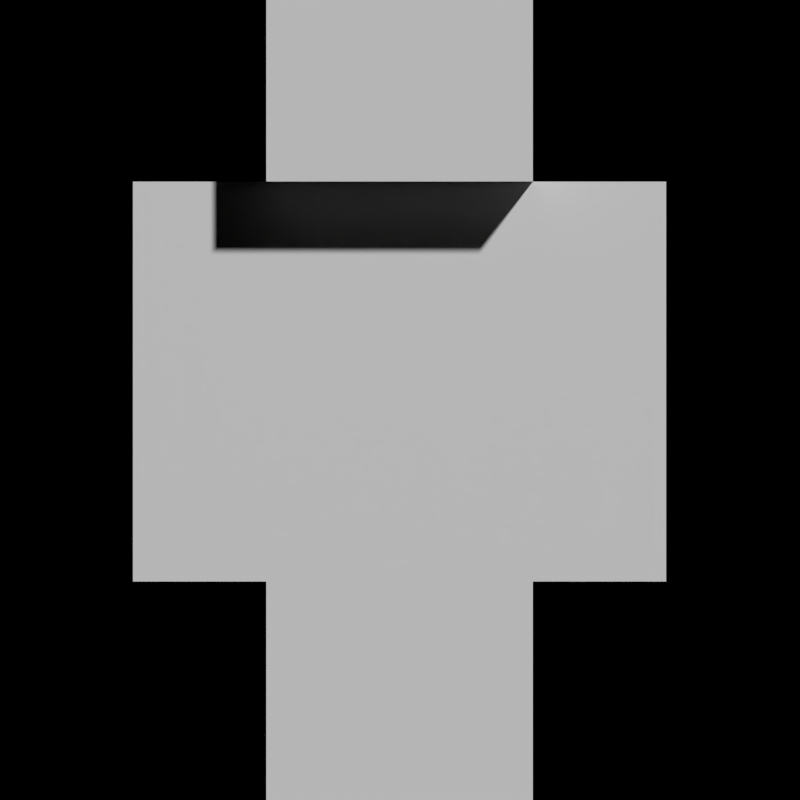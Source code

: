 # Source: PERSOMULTI.blend  (saved by Blender 2.69.0; exported with 4.5.12 LTS)
import bpy
from mathutils import Matrix  # noqa: F401  (used for matrix-valued properties, if any)

bpy.ops.wm.read_factory_settings(use_empty=True)
scene = bpy.context.scene
scene.name = 'Scene'

# ---- collections
col_collection_1 = bpy.data.collections.new('Collection 1'); scene.collection.children.link(col_collection_1)
col_collection_2 = bpy.data.collections.new('Collection 2'); scene.collection.children.link(col_collection_2)

# ---- materials (node trees are filled in below, after node groups)
mat_material = bpy.data.materials.new('Material')
mat_material.alpha_threshold = 0.0
mat_material.use_transparent_shadow = False
mat_material.roughness = 0.5
mat_material.specular_intensity = 0.0
mat_material_transparent = bpy.data.materials.new('Material Transparent')
mat_material_transparent.alpha_threshold = 0.0
mat_material_transparent.use_transparent_shadow = False
mat_material_transparent.roughness = 0.5
mat_material_transparent.specular_intensity = 0.0

# ---- material node trees

# ---- world
world_world = bpy.data.worlds.new('World'); scene.world = world_world
world_world.color = (0.0, 0.0, 0.0)
world_world.use_sun_shadow = False
world_world.sun_shadow_jitter_overblur = 0.0
world_world.cycles.sampling_method = 'MANUAL'
world_world.cycles.sample_map_resolution = 256
world_world.light_settings.ao_factor = 0.5

# ---- cameras
cam_camera = bpy.data.cameras.new('Camera')
cam_camera.type = 'ORTHO'
cam_camera.clip_end = 100.0
cam_camera.lens = 35.0
cam_camera.sensor_width = 32.0
cam_camera.sensor_height = 18.0
cam_camera.dof.focus_distance = 0.0
cam_camera.dof.aperture_fstop = 128.0

# ---- meshes
me_cube = bpy.data.meshes.new('Cube')
me_cube.from_pydata([(0.0, 0.5, -7.0), (0.0, -0.5, -7.0), (1.0, -0.5, -7.0), (1.0, 0.5, -7.0), (0.0, 0.5, -7.0), (0.0, -0.5, -7.0), (-1.0, -0.5, -7.0), (-1.0, 0.5, -7.0), (-1.788e-07, -0.5, -5.5), (1.0, -0.5, -5.5), (1.0, 0.5, -5.5), (-1.0, -0.5, -5.5), (-1.788e-07, -0.5, -5.5), (2.0, 0.5, -4.0), (2.0, -0.5, -4.0), (1.0, -0.5, -4.0), (1.0, 0.5, -4.0), (-1.0, 0.5, -4.0), (-1.0, -0.5, -4.0), (-2.0, -0.5, -4.0), (-2.0, 0.5, -4.0), (2.0, 0.5, -2.5), (1.0, -0.5, -2.5), (1.0, 0.5, -2.5), (-1.0, 0.5, -2.5), (-2.0, -0.5, -2.5), (-2.0, 0.5, -2.5), (1.0, 0.5, -4.0), (1.0, -0.5, -4.0), (-1.0, -0.5, -4.0), (-1.0, 0.5, -4.0), (1.0, 0.5, -1.0), (1.0, -0.5, -1.0), (-1.0, -0.5, -1.0), (-1.0, 0.5, -1.0), (2.0, 0.5, -1.0), (2.0, -0.5, -1.0), (1.0, -0.5, -1.0), (1.0, 0.5, -1.0), (2.384e-07, 0.5, -4.0), (-3.576e-07, -0.5, -4.0), (1.0, -0.5, -4.0), (1.0, 0.5, -4.0), (-1.0, 0.5, -1.0), (-1.0, -0.5, -1.0), (-2.0, -0.5, -1.0), (-2.0, 0.5, -1.0), (2.384e-07, 0.5, -4.0), (-3.576e-07, -0.5, -4.0), (-1.0, -0.5, -4.0), (-1.0, 0.5, -4.0), (2.0, 0.5, -2.5), (2.0, -0.5, -2.5), (1.0, 0.5, -2.5), (-1.0, 0.5, -2.5), (-1.0, -0.5, -2.5), (-2.0, 0.5, -2.5), (1.192e-07, 0.5, -5.5), (-1.788e-07, -0.5, -5.5), (1.0, -0.5, -5.5), (-1.0, 0.5, -5.5), (-1.0, -0.5, -5.5), (-1.788e-07, -0.5, -5.5), (1.192e-07, 0.5, -5.5), (1.0, 1.0, -1.0), (1.0, -1.0, -1.0), (-1.0, -1.0, -1.0), (-1.0, 1.0, -1.0), (1.0, 1.0, 1.0), (1.0, -1.0, 1.0), (-1.0, -1.0, 1.0), (-1.0, 1.0, 1.0)], [], [(0, 1, 2, 3), (63, 4, 7, 60), (4, 5, 6, 7), (12, 62, 61, 11), (9, 59, 10), (1, 8, 9, 2), (2, 9, 10, 3), (11, 61, 60), (5, 12, 11, 6), (63, 62, 12), (13, 14, 15, 16), (21, 13, 16, 23), (17, 18, 19, 20), (24, 17, 20, 26), (17, 24, 55, 18), (51, 21, 23, 53), (15, 22, 23, 16), (54, 24, 26, 56), (19, 25, 26, 20), (27, 28, 29, 30), (31, 34, 33, 32), (27, 31, 32, 28), (28, 32, 33, 29), (29, 33, 34, 30), (31, 27, 30, 34), (35, 38, 37, 36), (51, 35, 36, 52), (21, 51, 52), (22, 53, 23), (39, 42, 41, 40), (57, 39, 40, 58), (58, 40, 41, 59), (8, 58, 59, 9), (43, 46, 45, 44), (54, 43, 44, 55), (25, 56, 26), (24, 54, 55), (47, 50, 49, 48), (63, 47, 48, 62), (62, 48, 49, 61), (61, 49, 50, 60), (35, 51, 53, 38), (43, 54, 56, 46), (8, 57, 58), (47, 63, 60, 50), (57, 0, 3, 10), (0, 57, 8, 1), (59, 41, 42, 10), (39, 57, 10, 42), (4, 63, 12, 5), (6, 11, 60, 7), (13, 21, 52, 14), (14, 52, 22, 15), (52, 36, 37, 22), (22, 37, 38, 53), (18, 55, 25, 19), (55, 44, 45, 25), (25, 45, 46, 56), (64, 65, 66, 67), (68, 71, 70, 69), (64, 68, 69, 65), (65, 69, 70, 66), (66, 70, 71, 67), (68, 64, 67, 71)])
_uv = me_cube.uv_layers.new(name='UVMap')
_uv.uv.foreach_set('vector', [0.1862, 0.4972, 0.1266, 0.4972, 0.1266, 0.3779, 0.1862, 0.3779, 0.1875, 0.1878, 0.1875, 0.0009333, 0.2498, 0.0009334, 0.2498, 0.1878, 0.1856, 0.4959, 0.1272, 0.4959, 0.1272, 0.3792, 0.1856, 0.3792, 0.1328, 0.3594, 0.1328, 0.3594, 0.1328, 0.3594, 0.1328, 0.3594, 0.1328, 0.3594, 0.1328, 0.3594, 0.1328, 0.3594, 0.1246, 0.003178, 0.1246, 0.1865, 0.06346, 0.1865, 0.06346, 0.003178, 0.06201, -0.000513, 0.06201, 0.1864, -0.0002988, 0.1864, -0.0002988, -0.000513, 0.1328, 0.3555, 0.1328, 0.3555, 0.1328, 0.3555, 0.1244, 0.003855, 0.1244, 0.1865, 0.06357, 0.1865, 0.06357, 0.003855, 0.1309, 0.3594, 0.1309, 0.3594, 0.1309, 0.3594, 0.8115, 0.499, 0.75, 0.499, 0.75, 0.3761, 0.8115, 0.3761, 0.8122, 0.1877, 0.8122, -0.0004342, 0.8749, -0.0004341, 0.8749, 0.1877, 0.8115, 0.499, 0.75, 0.499, 0.75, 0.3761, 0.8115, 0.3761, 0.8122, 0.1877, 0.8122, -0.0004342, 0.8749, -0.0004341, 0.8749, 0.1877, 0.8132, 0.001697, 0.8132, 0.1866, 0.7516, 0.1866, 0.7516, 0.001697, 0.7605, 0.1037, 0.7605, 0.1037, 0.7386, 0.1037, 0.7386, 0.1037, 0.6875, 0.001562, 0.6875, 0.1866, 0.6259, 0.1866, 0.6259, 0.001562, 0.7592, 0.1111, 0.7592, 0.1111, 0.7416, 0.1111, 0.7416, 0.1111, 0.6875, 0.001562, 0.6875, 0.1866, 0.6259, 0.1866, 0.6259, 0.001562, 0.468, 0.4857, 0.468, 0.3914, 0.5152, 0.3914, 0.5152, 0.4857, 0.4373, 0.4997, 0.3131, 0.4997, 0.3131, 0.3754, 0.4373, 0.3754, 0.5009, -0.001225, 0.5009, 0.3744, 0.4383, 0.3744, 0.4383, -0.001225, 0.4374, 0.001316, 0.4374, 0.3744, 0.3131, 0.3744, 0.3131, 0.001316, 0.3126, -0.0003013, 0.3126, 0.3737, 0.2503, 0.3737, 0.2503, -0.0003013, 0.5005, 0.373, 0.5005, 0.0003, 0.6247, 0.0003, 0.6247, 0.373, 0.7499, 0.499, 0.6882, 0.499, 0.6882, 0.3756, 0.7499, 0.3756, 0.8132, 0.1866, 0.8132, 0.3714, 0.7516, 0.3714, 0.7516, 0.1866, 0.7609, 0.1135, 0.7609, 0.1135, 0.7442, 0.1135, 0.7396, 0.1094, 0.7572, 0.1094, 0.7572, 0.1094, 0.1246, 0.4994, 0.06288, 0.4994, 0.06288, 0.3759, 0.1246, 0.3759, 0.1873, 0.188, 0.1873, 0.375, 0.125, 0.375, 0.125, 0.188, 0.1246, 0.1865, 0.1246, 0.3698, 0.06346, 0.3698, 0.06346, 0.1865, 0.1328, 0.3555, 0.1328, 0.3555, 0.1328, 0.3555, 0.1328, 0.3555, 0.7499, 0.499, 0.6882, 0.499, 0.6882, 0.3756, 0.7499, 0.3756, 0.8132, 0.1866, 0.8132, 0.3714, 0.7516, 0.3714, 0.7516, 0.1866, 0.7427, 0.1119, 0.7581, 0.1119, 0.7581, 0.1119, 0.7586, 0.108, 0.7586, 0.108, 0.7368, 0.108, 0.1246, 0.4994, 0.06288, 0.4994, 0.06288, 0.3759, 0.1246, 0.3759, 0.1873, 0.188, 0.1873, 0.375, 0.125, 0.375, 0.125, 0.188, 0.1244, 0.1865, 0.1244, 0.3691, 0.06357, 0.3691, 0.06357, 0.1865, 0.06107, 0.1864, 0.06107, 0.3677, 0.000642, 0.3677, 0.000642, 0.1864, 0.8122, 0.3758, 0.8122, 0.1877, 0.8749, 0.1877, 0.8749, 0.3758, 0.8122, 0.3758, 0.8122, 0.1877, 0.8749, 0.1877, 0.8749, 0.3758, 0.1338, 0.3564, 0.1338, 0.3564, 0.1338, 0.3564, 0.1875, 0.3747, 0.1875, 0.1878, 0.2498, 0.1878, 0.2498, 0.3747, 0.1875, 0.1874, 0.1875, 0.0002957, 0.2499, 0.0002957, 0.2499, 0.1874, 0.1873, 0.001044, 0.1873, 0.188, 0.125, 0.188, 0.125, 0.001044, 0.06201, 0.1864, 0.06201, 0.3733, -0.0002988, 0.3733, -0.0002988, 0.1864, 0.1875, 0.3744, 0.1875, 0.1874, 0.2499, 0.1874, 0.2499, 0.3744, 0.1873, 0.001044, 0.1873, 0.188, 0.125, 0.188, 0.125, 0.001044, 0.06107, 0.005132, 0.06107, 0.1864, 0.000642, 0.1864, 0.000642, 0.005132, 0.8132, 0.001697, 0.8132, 0.1866, 0.7516, 0.1866, 0.7516, 0.001697, 0.7498, 0.0001624, 0.7498, 0.1865, 0.6876, 0.1865, 0.6876, 0.0001625, 0.7498, 0.1865, 0.7498, 0.3728, 0.6876, 0.3728, 0.6876, 0.1865, 0.6875, 0.1866, 0.6875, 0.3717, 0.6259, 0.3717, 0.6259, 0.1866, 0.7498, 0.0001624, 0.7498, 0.1865, 0.6876, 0.1865, 0.6876, 0.0001625, 0.7498, 0.1865, 0.7498, 0.3728, 0.6876, 0.3728, 0.6876, 0.1865, 0.6875, 0.1866, 0.6875, 0.3717, 0.6259, 0.3717, 0.6259, 0.1866, 0.3738, 0.7541, 0.3738, 0.9947, 0.2535, 0.9947, 0.2535, 0.7541, 0.2492, 0.9985, 0.1254, 0.9985, 0.1254, 0.751, 0.2492, 0.751, 0.3743, 0.504, 0.3743, 0.7488, 0.2534, 0.7488, 0.2534, 0.504, 0.2501, 0.5018, 0.2501, 0.7506, 0.1249, 0.7506, 0.1249, 0.5018, 0.1234, 0.5021, 0.1234, 0.7477, 0.0006364, 0.7477, 0.0006364, 0.5021, 0.3762, 0.7466, 0.3762, 0.502, 0.4985, 0.502, 0.4985, 0.7466])
me_cube.materials.append(mat_material)
me_cube.materials.append(mat_material_transparent)
me_cube.use_remesh_preserve_volume = False
me_cube.use_remesh_preserve_attributes = False
me_cube.use_mirror_vertex_groups = False
me_cube.update()
arm_armature = bpy.data.armatures.new('Armature')  # bones are not reproduced

# ---- objects
ob_cube = bpy.data.objects.new('Cube', me_cube)
ob_camera = bpy.data.objects.new('Camera', cam_camera)
ob_armature = bpy.data.objects.new('Armature', arm_armature)

# ---- transforms, parenting, visibility, modifiers, constraints
ob_cube.parent = ob_armature
ob_cube.matrix_parent_inverse = Matrix(((1.0, 0.0, 0.0, -0.0), (0.0, 1.0, 0.0, -0.0), (0.0, 0.0, 1.0, -3.642), (0.0, 0.0, 0.0, 1.0)))
ob_cube.location = (0.0, 0.0, 3.642)
ob_cube.lock_rotations_4d = False
ob_cube.empty_display_type = 'ARROWS'
ob_cube.lineart.crease_threshold = 0.0
_vg = ob_cube.vertex_groups.new(name='corps')
_vg.add([27, 28, 29, 30, 31, 32, 33, 34], 1.0, 'REPLACE')
_vg = ob_cube.vertex_groups.new(name='tete')
_vg.add([64, 65, 66, 67, 68, 69, 70, 71], 1.0, 'REPLACE')
_vg = ob_cube.vertex_groups.new(name='g1')
_vg.add([22, 35, 36, 37, 38, 51, 52, 53], 1.0, 'REPLACE')
_vg = ob_cube.vertex_groups.new(name='g2')
_vg.add([13, 14, 15, 16, 21, 23], 1.0, 'REPLACE')
_vg = ob_cube.vertex_groups.new(name='d1')
_vg.add([25, 43, 44, 45, 46, 54, 55, 56], 1.0, 'REPLACE')
_vg = ob_cube.vertex_groups.new(name='d2')
_vg.add([17, 18, 19, 20, 24, 26], 1.0, 'REPLACE')
_vg = ob_cube.vertex_groups.new(name='g3')
_vg.add([10, 39, 40, 41, 42, 57, 58, 59], 1.0, 'REPLACE')
_vg = ob_cube.vertex_groups.new(name='g4')
_vg.add([0, 1, 2, 3, 8, 9], 1.0, 'REPLACE')
_vg = ob_cube.vertex_groups.new(name='d3')
_vg.add([47, 48, 49, 50, 60, 61, 62, 63], 1.0, 'REPLACE')
_vg = ob_cube.vertex_groups.new(name='d4')
_vg.add([4, 5, 6, 7, 11, 12], 1.0, 'REPLACE')
_m = ob_cube.modifiers.new('Armature', 'ARMATURE')
_m.object = ob_armature
_m.use_bone_envelopes = True
ob_camera.location = (0.0, -18.68, 1.0)
ob_camera.rotation_euler = (1.571, -0.0, 6.283)
ob_camera.scale = (1.0, 1.0, 1.0)
ob_camera.lineart.crease_threshold = 0.0
ob_armature.location = (0.0, 0.0, 3.642)
ob_armature.lineart.crease_threshold = 0.0

# ---- collection membership
col_collection_1.objects.link(ob_cube)
col_collection_2.objects.link(ob_camera)
col_collection_2.objects.link(ob_armature)

# ---- scene / render settings (as saved in the file)
scene.camera = ob_camera
scene.frame_start = 1; scene.frame_end = 250; scene.frame_set(0)
scene.render.engine = 'BLENDER_EEVEE_NEXT'
scene.render.image_settings.file_format = 'TARGA'
scene.render.image_settings.compression = 90
scene.render.resolution_y = 1920
scene.render.resolution_percentage = 50
scene.render.dither_intensity = 0.0
scene.render.film_transparent = True
scene.render.bake_margin = 2
scene.render.bake_bias = 0.0
scene.cycles.use_denoising = False
scene.cycles.samples = 10
scene.cycles.sampling_pattern = 'TABULATED_SOBOL'
scene.cycles.light_sampling_threshold = 0.0
scene.cycles.use_adaptive_sampling = False
scene.cycles.use_light_tree = False
scene.cycles.blur_glossy = 0.0
scene.cycles.volume_bounces = 1
scene.cycles.pixel_filter_type = 'GAUSSIAN'
scene.cycles.sample_clamp_indirect = 0.0
scene.view_settings.view_transform = 'Standard'
bpy.context.view_layer.update()

# ---- added for rendering (the .blend has no usable light): sun
light_auto_sun = bpy.data.lights.new('AutoSun', 'SUN')
light_auto_sun.energy = 3.0
light_auto_sun.angle = 0.0523599
ob_auto_sun = bpy.data.objects.new('AutoSun', light_auto_sun)
scene.collection.objects.link(ob_auto_sun)
ob_auto_sun.rotation_euler = (0.872665, 0.174533, 0.523599)
bpy.context.view_layer.update()
